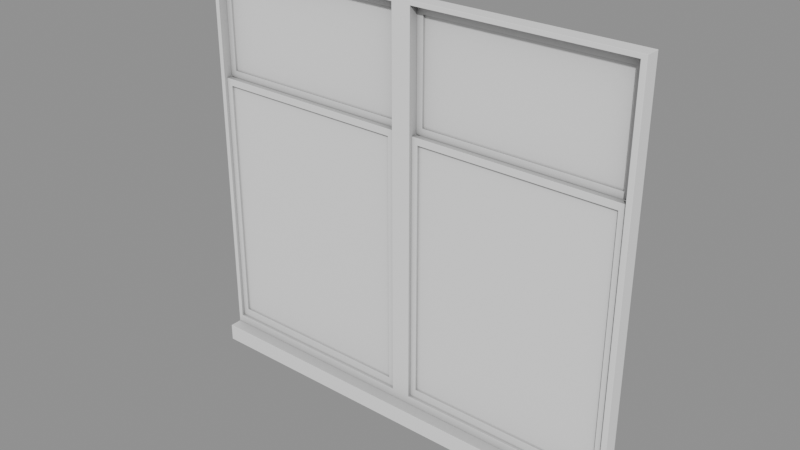# Source: Windows_window4.blend  (saved by Blender 5.2.45; exported with 4.5.12 LTS)
import bpy
from mathutils import Matrix  # noqa: F401  (used for matrix-valued properties, if any)

bpy.ops.wm.read_factory_settings(use_empty=True)
scene = bpy.context.scene
scene.name = 'Scene'

# ---- collections
col_windows_window4 = bpy.data.collections.new('Windows_window4'); scene.collection.children.link(col_windows_window4)

# ---- materials (node trees are filled in below, after node groups)
mat_ao_bake = bpy.data.materials.new('AO-bake')
mat_ao_bake.use_backface_culling_lightprobe_volume = False

# ---- node groups
ng_gltf_settings_001 = bpy.data.node_groups.new('glTF Settings.001', 'ShaderNodeTree')
_s = ng_gltf_settings_001.interface.new_socket(name='Occlusion', in_out='INPUT', socket_type='NodeSocketFloat')
_s.subtype = 'FACTOR'
_s.default_value = 1.0
_s.min_value = 0.0
_s.max_value = 1.0
_N = ng_gltf_settings_001.nodes; _L = ng_gltf_settings_001.links
n0 = _N.new('NodeGroupInput'); n0.name = 'Group Input'; n0.location = (-200, 0)
n1 = _N.new('NodeGroupOutput'); n1.name = 'Group Output'; n1.location = (-2, -8)
n1.is_active_output = True
ng_smooth_by_angle_002 = bpy.data.node_groups.new('Smooth by Angle.002', 'GeometryNodeTree')
_s = ng_smooth_by_angle_002.interface.new_socket(name='Mesh', in_out='OUTPUT', socket_type='NodeSocketGeometry')
_s = ng_smooth_by_angle_002.interface.new_socket(name='Mesh', in_out='INPUT', socket_type='NodeSocketGeometry')
_s = ng_smooth_by_angle_002.interface.new_socket(name='Angle', in_out='INPUT', socket_type='NodeSocketFloat')
_s.subtype = 'ANGLE'
_s.default_value = 0.5236
_s.min_value = 0.0
_s.max_value = 3.142
_s.description = 'Maximum face angle for smooth edges'
_s = ng_smooth_by_angle_002.interface.new_socket(name='Ignore Sharpness', in_out='INPUT', socket_type='NodeSocketBool')
_s.force_non_field = True
ng_smooth_by_angle_002.description = 'Set the sharpness of mesh edges based on the angle between the neighboring faces'
ng_smooth_by_angle_002.is_modifier = True
_N = ng_smooth_by_angle_002.nodes; _L = ng_smooth_by_angle_002.links
n0 = _N.new('GeometryNodeSetShadeSmooth'); n0.name = 'Set Shade Smooth'; n0.location = (120, -80)
n0.domain = 'EDGE'
n1 = _N.new('GeometryNodeSetShadeSmooth'); n1.name = 'Set Shade Smooth.001'; n1.location = (300, -80)
n2 = _N.new('NodeGroupOutput'); n2.name = 'Group Output'; n2.location = (480, -80)
n3 = _N.new('GeometryNodeInputMeshEdgeAngle'); n3.name = 'Edge Angle'; n3.location = (-440, -240)
n4 = _N.new('NodeGroupInput'); n4.name = 'Group Input'; n4.location = (-80, -80)
n5 = _N.new('GeometryNodeInputEdgeSmooth'); n5.name = 'Is Edge Smooth'; n5.location = (-260, -120)
n6 = _N.new('GeometryNodeInputShadeSmooth'); n6.name = 'Is Shade Smooth'; n6.location = (-440, -397)
n7 = _N.new('FunctionNodeCompare'); n7.name = 'Compare'; n7.location = (-260, -260)
n7.operation = 'LESS_EQUAL'
n8 = _N.new('FunctionNodeBooleanMath'); n8.name = 'Boolean Math.001'; n8.location = (-80, -260)
n9 = _N.new('NodeGroupInput'); n9.name = 'Group Input.001'; n9.location = (-440, -329)
n10 = _N.new('NodeGroupInput'); n10.name = 'Group Input.002'; n10.location = (-259, -189)
n11 = _N.new('FunctionNodeBooleanMath'); n11.name = 'Boolean Math'; n11.location = (-80, -149)
n11.operation = 'OR'
n12 = _N.new('FunctionNodeBooleanMath'); n12.name = 'Boolean Math.002'; n12.location = (-260, -380)
n12.operation = 'OR'
n13 = _N.new('NodeGroupInput'); n13.name = 'Group Input.003'; n13.location = (-440, -460)
_L.new(n3.outputs[0], n7.inputs[0])
_L.new(n1.outputs[0], n2.inputs[0])
_L.new(n9.outputs[1], n7.inputs[1])
_L.new(n7.outputs[0], n8.inputs[0])
_L.new(n4.outputs[0], n0.inputs[0])
_L.new(n0.outputs[0], n1.inputs[0])
_L.new(n8.outputs[0], n0.inputs[2])
_L.new(n10.outputs[2], n11.inputs[1])
_L.new(n5.outputs[0], n11.inputs[0])
_L.new(n11.outputs[0], n0.inputs[1])
_L.new(n13.outputs[2], n12.inputs[1])
_L.new(n6.outputs[0], n12.inputs[0])
_L.new(n12.outputs[0], n8.inputs[1])
n2.is_active_output = True

# ---- material node trees
mat_ao_bake.use_nodes = True; mat_ao_bake.node_tree.nodes.clear()
_N = mat_ao_bake.node_tree.nodes; _L = mat_ao_bake.node_tree.links
n0 = _N.new('ShaderNodeOutputMaterial'); n0.name = 'Material Output'; n0.location = (340, 260)
n1 = _N.new('ShaderNodeAmbientOcclusion'); n1.name = 'Ambient Occlusion'; n1.location = (-220, 200)
n1.inputs[1].default_value = 2.0
n2 = _N.new('ShaderNodeBsdfPrincipled'); n2.name = 'Principled BSDF'; n2.location = (60, 260)
n2.distribution = 'GGX'
n2.subsurface_method = 'BURLEY'
n2.inputs[3].default_value = 1.45
n2.inputs[27].default_value = (0.0, 0.0, 0.0, 1.0)
n2.inputs[28].default_value = 1.0
n3 = _N.new('ShaderNodeGroup'); n3.name = 'Group'; n3.location = (800, 260)
n3.width = 208
n3.node_tree = ng_gltf_settings_001
n3.inputs[0].default_value = 1.0
_L.new(n2.outputs[0], n0.inputs[0])
_L.new(n1.outputs[0], n2.inputs[0])
n0.is_active_output = True

# ---- meshes
me_plano_021 = bpy.data.meshes.new('Plano.021')
me_plano_021.from_pydata([(-0.01206, 1.239e-07, 1.696), (-0.01206, -0.06251, 1.696), (-0.9425, 4.863e-07, 1.696), (-0.9425, -0.06251, 1.696), (-0.01206, -1.145e-07, 0.03484), (-0.01206, -0.06251, 0.03484), (-0.9425, 2.478e-07, 0.03484), (-0.9425, -0.06251, 0.03484), (-0.03432, -0.06251, 0.06968), (-0.03432, -1.058e-07, 0.06968), (-0.03432, -0.06251, 1.678), (-0.03432, 1.326e-07, 1.678), (-0.9234, -0.06251, 1.678), (-0.9234, 4.788e-07, 1.678), (-0.9234, -0.06251, 0.06968), (-0.9234, 2.404e-07, 0.06968), (-0.03432, 1.326e-07, 1.678), (-0.03432, -0.02307, 1.678), (-0.9234, 4.788e-07, 1.678), (-0.9234, -0.02307, 1.678), (-0.06521, -0.02307, 1.642), (-0.06521, 1.446e-07, 1.642), (-0.8968, -0.02307, 1.642), (-0.8968, 4.684e-07, 1.642), (-0.9234, 2.404e-07, 1.197), (-0.9234, 2.404e-07, 1.225), (-0.9234, -0.02307, 1.225), (-0.9234, -0.02307, 1.197), (-0.8968, -0.02307, 1.197), (-0.8968, -0.02307, 1.225), (-0.8968, 2.3e-07, 1.225), (-0.8968, 2.3e-07, 1.197), (-0.03432, -1.058e-07, 1.225), (-0.03432, -1.058e-07, 1.197), (-0.03432, -0.02307, 1.197), (-0.03432, -0.02307, 1.225), (-0.06521, -0.02307, 1.225), (-0.06521, -0.02307, 1.197), (-0.06521, -9.382e-08, 1.197), (-0.06521, -9.382e-08, 1.225), (-0.03432, -0.02629, 0.06968), (-0.03432, -0.04935, 0.06968), (-0.9234, -0.02629, 0.06968), (-0.9234, -0.04935, 0.06968), (-0.06521, -0.04935, 0.1054), (-0.06521, -0.02629, 0.1054), (-0.8968, -0.04935, 0.1054), (-0.8968, -0.02629, 0.1054), (-0.9234, -0.02629, 1.168), (-0.9234, -0.02629, 1.197), (-0.9234, -0.04935, 1.197), (-0.9234, -0.04935, 1.168), (-0.8968, -0.04935, 1.168), (-0.8968, -0.04935, 1.197), (-0.8968, -0.02629, 1.197), (-0.8968, -0.02629, 1.168), (-0.03432, -0.02629, 1.197), (-0.03432, -0.02629, 1.168), (-0.03432, -0.04935, 1.168), (-0.03432, -0.04935, 1.197), (-0.06521, -0.04935, 1.197), (-0.06521, -0.04935, 1.168), (-0.06521, -0.02629, 1.168), (-0.06521, -0.02629, 1.197), (0.9425, -2.478e-07, 1.696), (0.9425, -0.06251, 1.696), (0.02786, 1.084e-07, 1.696), (0.02786, -0.06251, 1.696), (0.9425, -4.862e-07, 0.03484), (0.9425, -0.06251, 0.03484), (0.02786, -1.301e-07, 0.03484), (0.02786, -0.06251, 0.03484), (0.9203, -0.06251, 0.06968), (0.9203, -4.776e-07, 0.06968), (0.9203, -0.06251, 1.678), (0.9203, -2.392e-07, 1.678), (0.04702, -0.06251, 1.678), (0.04702, 1.009e-07, 1.678), (0.04702, -0.06251, 0.06968), (0.04702, -1.375e-07, 0.06968), (0.9203, -2.392e-07, 1.678), (0.9203, -0.02307, 1.678), (0.04702, 1.009e-07, 1.678), (0.04702, -0.02307, 1.678), (0.8894, -0.02307, 1.642), (0.8894, -2.271e-07, 1.642), (0.07361, -0.02307, 1.642), (0.07361, 9.054e-08, 1.642), (0.04702, -1.375e-07, 1.197), (0.04702, -1.375e-07, 1.225), (0.04702, -0.02307, 1.225), (0.04702, -0.02307, 1.197), (0.07361, -0.02307, 1.197), (0.07361, -0.02307, 1.225), (0.07361, -1.479e-07, 1.225), (0.07361, -1.479e-07, 1.197), (0.9203, -4.776e-07, 1.225), (0.9203, -4.776e-07, 1.197), (0.9203, -0.02307, 1.197), (0.9203, -0.02307, 1.225), (0.8894, -0.02307, 1.225), (0.8894, -0.02307, 1.197), (0.8894, -4.656e-07, 1.197), (0.8894, -4.656e-07, 1.225), (0.9203, -0.02629, 0.06968), (0.9203, -0.04935, 0.06968), (0.04702, -0.02629, 0.06968), (0.04702, -0.04935, 0.06968), (0.8894, -0.04935, 0.1054), (0.8894, -0.02629, 0.1054), (0.07361, -0.04935, 0.1054), (0.07361, -0.02629, 0.1054), (0.04702, -0.02629, 1.168), (0.04702, -0.02629, 1.197), (0.04702, -0.04935, 1.197), (0.04702, -0.04935, 1.168), (0.07361, -0.04935, 1.168), (0.07361, -0.04935, 1.197), (0.07361, -0.02629, 1.197), (0.07361, -0.02629, 1.168), (0.9203, -0.02629, 1.197), (0.9203, -0.02629, 1.168), (0.9203, -0.04935, 1.168), (0.9203, -0.04935, 1.197), (0.8894, -0.04935, 1.197), (0.8894, -0.04935, 1.168), (0.8894, -0.02629, 1.168), (0.8894, -0.02629, 1.197), (0.9425, -2.478e-07, 0.0), (-0.9425, 4.863e-07, 0.0), (0.9425, -2.478e-07, 0.03484), (-0.9425, 4.863e-07, 0.03484), (0.9425, -0.1148, 0.0), (-0.9425, -0.1148, 0.0), (0.9425, -0.1148, 0.03484), (-0.9425, -0.1148, 0.03484), (-0.9425, -0.1016, 0.0), (-0.9425, -0.1016, 0.03484), (0.9425, -0.1016, 0.0), (0.9425, -0.1016, 0.03484), (0.9425, -0.1148, -0.038), (-0.9425, -0.1148, -0.038), (-0.9425, -0.1016, -0.038), (0.9425, -0.1016, -0.038)], [], [(8, 10, 11, 9), (10, 12, 13, 11), (12, 14, 15, 13), (14, 8, 9, 15), (5, 4, 70, 71), (0, 2, 3, 1), (2, 6, 7, 3), (6, 4, 5, 7), (18, 23, 30, 25), (20, 22, 23, 21), (37, 38, 33, 34), (16, 18, 19, 17), (23, 22, 29, 30), (1, 10, 8, 5), (0, 4, 9, 11), (3, 12, 10, 1), (2, 0, 11, 13), (7, 14, 12, 3), (6, 2, 13, 15), (5, 8, 14, 7), (4, 6, 15, 9), (18, 25, 26, 19), (22, 19, 26, 29), (19, 22, 20, 17), (18, 16, 21, 23), (27, 24, 31, 28), (32, 39, 21, 16), (39, 36, 20, 21), (36, 35, 17, 20), (32, 16, 17, 35), (27, 28, 29, 26), (31, 24, 25, 30), (39, 38, 31, 30), (24, 27, 26, 25), (35, 36, 37, 34), (39, 32, 33, 38), (36, 39, 30, 29), (32, 35, 34, 33), (38, 37, 28, 31), (37, 36, 29, 28), (40, 45, 62, 57), (46, 44, 45, 47), (45, 44, 61, 62), (42, 40, 41, 43), (40, 57, 58, 41), (44, 41, 58, 61), (41, 44, 46, 43), (40, 42, 47, 45), (48, 55, 47, 42), (55, 52, 46, 47), (52, 51, 43, 46), (48, 42, 43, 51), (51, 52, 53, 50), (55, 48, 49, 54), (63, 62, 55, 54), (48, 51, 50, 49), (59, 60, 61, 58), (63, 56, 57, 62), (60, 63, 54, 53), (56, 59, 58, 57), (62, 61, 52, 55), (61, 60, 53, 52), (59, 56, 63, 60), (53, 54, 49, 50), (72, 74, 75, 73), (74, 76, 77, 75), (76, 78, 79, 77), (78, 72, 73, 79), (68, 64, 65, 69), (64, 66, 67, 65), (1, 5, 71, 67), (70, 68, 69, 71), (65, 74, 72, 69), (64, 68, 73, 75), (67, 76, 74, 65), (66, 64, 75, 77), (71, 78, 76, 67), (70, 66, 77, 79), (69, 72, 78, 71), (68, 70, 79, 73), (4, 0, 66, 70), (0, 1, 67, 66), (82, 87, 94, 89), (84, 86, 87, 85), (101, 102, 97, 98), (80, 82, 83, 81), (87, 86, 93, 94), (82, 89, 90, 83), (86, 83, 90, 93), (83, 86, 84, 81), (82, 80, 85, 87), (91, 88, 95, 92), (96, 103, 85, 80), (103, 100, 84, 85), (100, 99, 81, 84), (96, 80, 81, 99), (91, 92, 93, 90), (95, 88, 89, 94), (103, 102, 95, 94), (88, 91, 90, 89), (99, 100, 101, 98), (103, 96, 97, 102), (100, 103, 94, 93), (96, 99, 98, 97), (102, 101, 92, 95), (101, 100, 93, 92), (104, 109, 126, 121), (110, 108, 109, 111), (109, 108, 125, 126), (106, 104, 105, 107), (104, 121, 122, 105), (108, 105, 122, 125), (105, 108, 110, 107), (104, 106, 111, 109), (112, 119, 111, 106), (119, 116, 110, 111), (116, 115, 107, 110), (112, 106, 107, 115), (115, 116, 117, 114), (119, 112, 113, 118), (127, 126, 119, 118), (112, 115, 114, 113), (123, 124, 125, 122), (127, 120, 121, 126), (124, 127, 118, 117), (120, 123, 122, 121), (126, 125, 116, 119), (125, 124, 117, 116), (123, 120, 127, 124), (117, 118, 113, 114), (128, 129, 131, 130), (132, 134, 135, 133), (137, 136, 133, 135), (132, 133, 141, 140), (138, 139, 134, 132), (139, 137, 135, 134), (130, 131, 137, 139), (128, 130, 139, 138), (129, 128, 138, 136), (131, 129, 136, 137), (142, 143, 140, 141), (138, 132, 140, 143), (133, 136, 142, 141), (136, 138, 143, 142)])
me_plano_021.polygons.foreach_set('use_smooth', [True] * 144)
_uv = me_plano_021.uv_layers.new(name='UVMap')
_uv.uv.foreach_set('vector', [0.0, 0.0, 0.0, 0.0, 0.0, 0.0, 0.0, 0.0, 0.0, 0.0, 0.0, 0.0, 0.0, 0.0, 0.0, 0.0, 0.0, 0.0, 0.0, 0.0, 0.0, 0.0, 0.0, 0.0, 0.0, 0.0, 0.0, 0.0, 0.0, 0.0, 0.0, 0.0, 0.0, 0.0, 0.0, 0.0, 0.0, 0.0, 0.0, 0.0, 0.0, 0.0, 0.0, 0.0, 0.0, 0.0, 0.0, 0.0, 0.0, 0.0, 0.0, 0.0, 0.0, 0.0, 0.0, 0.0, 0.0, 0.0, 0.0, 0.0, 0.0, 0.0, 0.0, 0.0, 0.0, 0.0, 0.0, 0.0, 0.0, 0.0, 0.0, 0.0, 0.0, 0.0, 0.0, 0.0, 0.0, 0.0, 0.0, 0.0, 0.0, 0.0, 0.0, 0.0, 0.0, 0.0, 0.0, 0.0, 0.0, 0.0, 0.0, 0.0, 0.0, 0.0, 0.0, 0.0, 0.0, 0.0, 0.0, 0.0, 0.0, 0.0, 0.0, 0.0, 0.0, 0.0, 0.0, 0.0, 0.0, 0.0, 0.0, 0.0, 0.0, 0.0, 0.0, 0.0, 0.0, 0.0, 0.0, 0.0, 0.0, 0.0, 0.0, 0.0, 0.0, 0.0, 0.0, 0.0, 0.0, 0.0, 0.0, 0.0, 0.0, 0.0, 0.0, 0.0, 0.0, 0.0, 0.0, 0.0, 0.0, 0.0, 0.0, 0.0, 0.0, 0.0, 0.0, 0.0, 0.0, 0.0, 0.0, 0.0, 0.0, 0.0, 0.0, 0.0, 0.0, 0.0, 0.0, 0.0, 0.0, 0.0, 0.0, 0.0, 0.0, 0.0, 0.0, 0.0, 0.0, 0.0, 0.0, 0.0, 0.0, 0.0, 0.0, 0.0, 0.0, 0.0, 0.0, 0.0, 0.0, 0.0, 0.0, 0.0, 0.0, 0.0, 0.0, 0.0, 0.0, 0.0, 0.0, 0.0, 0.0, 0.0, 0.0, 0.0, 0.0, 0.0, 0.0, 0.0, 0.0, 0.0, 0.0, 0.0, 0.0, 0.0, 0.0, 0.0, 0.0, 0.0, 0.0, 0.0, 0.0, 0.0, 0.0, 0.0, 0.0, 0.0, 0.0, 0.0, 0.0, 0.0, 0.0, 0.0, 0.0, 0.0, 0.0, 0.0, 0.0, 0.0, 0.0, 0.0, 0.0, 0.0, 0.0, 0.0, 0.0, 0.0, 0.0, 0.0, 0.0, 0.0, 0.0, 0.0, 0.0, 0.0, 0.0, 0.0, 0.0, 0.0, 0.0, 0.0, 0.0, 0.0, 0.0, 0.0, 0.0, 0.0, 0.0, 0.0, 0.0, 0.0, 0.0, 0.0, 0.0, 0.0, 0.0, 0.0, 0.0, 0.0, 0.0, 0.0, 0.0, 0.0, 0.0, 0.0, 0.0, 0.0, 0.0, 0.0, 0.0, 0.0, 0.0, 0.0, 0.0, 0.0, 0.0, 0.0, 0.0, 0.0, 0.0, 0.0, 0.0, 0.0, 0.0, 0.0, 0.0, 0.0, 0.0, 0.0, 0.0, 0.0, 0.0, 0.0, 0.0, 0.0, 0.0, 0.0, 0.0, 0.0, 0.0, 0.0, 0.0, 0.0, 0.0, 0.0, 0.0, 0.0, 0.0, 0.0, 0.0, 0.0, 0.0, 0.0, 0.0, 0.0, 0.0, 0.0, 0.0, 0.0, 0.0, 0.0, 0.0, 0.0, 0.0, 0.0, 0.0, 0.0, 0.0, 0.0, 0.0, 0.0, 0.0, 0.0, 0.0, 0.0, 0.0, 0.0, 0.0, 0.0, 0.0, 0.0, 0.0, 0.0, 0.0, 0.0, 0.0, 0.0, 0.0, 0.0, 0.0, 0.0, 0.0, 0.0, 0.0, 0.0, 0.0, 0.0, 0.0, 0.0, 0.0, 0.0, 0.0, 0.0, 0.0, 0.0, 0.0, 0.0, 0.0, 0.0, 0.0, 0.0, 0.0, 0.0, 0.0, 0.0, 0.0, 0.0, 0.0, 0.0, 0.0, 0.0, 0.0, 0.0, 0.0, 0.0, 0.0, 0.0, 0.0, 0.0, 0.0, 0.0, 0.0, 0.0, 0.0, 0.0, 0.0, 0.0, 0.0, 0.0, 0.0, 0.0, 0.0, 0.0, 0.0, 0.0, 0.0, 0.0, 0.0, 0.0, 0.0, 0.0, 0.0, 0.0, 0.0, 0.0, 0.0, 0.0, 0.0, 0.0, 0.0, 0.0, 0.0, 0.0, 0.0, 0.0, 0.0, 0.0, 0.0, 0.0, 0.0, 0.0, 0.0, 0.0, 0.0, 0.0, 0.0, 0.0, 0.0, 0.0, 0.0, 0.0, 0.0, 0.0, 0.0, 0.0, 0.0, 0.0, 0.0, 0.0, 0.0, 0.0, 0.0, 0.0, 0.0, 0.0, 0.0, 0.0, 0.0, 0.0, 0.0, 0.0, 0.0, 0.0, 0.0, 0.0, 0.0, 0.0, 0.0, 0.0, 0.0, 0.0, 0.0, 0.0, 0.0, 0.0, 0.0, 0.0, 0.0, 0.0, 0.0, 0.0, 0.0, 0.0, 0.0, 0.0, 0.0, 0.0, 0.0, 0.0, 0.0, 0.0, 0.0, 0.0, 0.0, 0.0, 0.0, 0.0, 0.0, 0.0, 0.0, 0.0, 0.0, 0.0, 0.0, 0.0, 0.0, 0.0, 0.0, 0.0, 0.0, 0.0, 0.0, 0.0, 0.0, 0.0, 0.0, 0.0, 0.0, 0.0, 0.0, 0.0, 0.0, 0.0, 0.0, 0.0, 0.0, 0.0, 0.0, 0.0, 0.0, 0.0, 0.0, 0.0, 0.0, 0.0, 0.0, 0.0, 0.0, 0.0, 0.0, 0.0, 0.0, 0.0, 0.0, 0.0, 0.0, 0.0, 0.0, 0.0, 0.0, 0.0, 0.0, 0.0, 0.0, 0.0, 0.0, 0.0, 0.0, 0.0, 0.0, 0.0, 0.0, 0.0, 0.0, 0.0, 0.0, 0.0, 0.0, 0.0, 0.0, 0.0, 0.0, 0.0, 0.0, 0.0, 0.0, 0.0, 0.0, 0.0, 0.0, 0.0, 0.0, 0.0, 0.0, 0.0, 0.0, 0.0, 0.0, 0.0, 0.0, 0.0, 0.0, 0.0, 0.0, 0.0, 0.0, 0.0, 0.0, 0.0, 0.0, 0.0, 0.0, 0.0, 0.0, 0.0, 0.0, 0.0, 0.0, 0.0, 0.0, 0.0, 0.0, 0.0, 0.0, 0.0, 0.0, 0.0, 0.0, 0.0, 0.0, 0.0, 0.0, 0.0, 0.0, 0.0, 0.0, 0.0, 0.0, 0.0, 0.0, 0.0, 0.0, 0.0, 0.0, 0.0, 0.0, 0.0, 0.0, 0.0, 0.0, 0.0, 0.0, 0.0, 0.0, 0.0, 0.0, 0.0, 0.0, 0.0, 0.0, 0.0, 0.0, 0.0, 0.0, 0.0, 0.0, 0.0, 0.0, 0.0, 0.0, 0.0, 0.0, 0.0, 0.0, 0.0, 0.0, 0.0, 0.0, 0.0, 0.0, 0.0, 0.0, 0.0, 0.0, 0.0, 0.0, 0.0, 0.0, 0.0, 0.0, 0.0, 0.0, 0.0, 0.0, 0.0, 0.0, 0.0, 0.0, 0.0, 0.0, 0.0, 0.0, 0.0, 0.0, 0.0, 0.0, 0.0, 0.0, 0.0, 0.0, 0.0, 0.0, 0.0, 0.0, 0.0, 0.0, 0.0, 0.0, 0.0, 0.0, 0.0, 0.0, 0.0, 0.0, 0.0, 0.0, 0.0, 0.0, 0.0, 0.0, 0.0, 0.0, 0.0, 0.0, 0.0, 0.0, 0.0, 0.0, 0.0, 0.0, 0.0, 0.0, 0.0, 0.0, 0.0, 0.0, 0.0, 0.0, 0.0, 0.0, 0.0, 0.0, 0.0, 0.0, 0.0, 0.0, 0.0, 0.0, 0.0, 0.0, 0.0, 0.0, 0.0, 0.0, 0.0, 0.0, 0.0, 0.0, 0.0, 0.0, 0.0, 0.0, 0.0, 0.0, 0.0, 0.0, 0.0, 0.0, 0.0, 0.0, 0.0, 0.0, 0.0, 0.0, 0.0, 0.0, 0.0, 0.0, 0.0, 0.0, 0.0, 0.0, 0.0, 0.0, 0.0, 0.0, 0.0, 0.0, 0.0, 0.0, 0.0, 0.0, 0.0, 0.0, 0.0, 0.0, 0.0, 0.0, 0.0, 0.0, 0.0, 0.0, 0.0, 0.0, 0.0, 0.0, 0.0, 0.0, 0.0, 0.0, 0.0, 0.0, 0.0, 0.0, 0.0, 0.0, 0.0, 0.0, 0.0, 0.0, 0.0, 0.0, 0.0, 0.0, 0.0, 0.0, 0.0, 0.0, 0.0, 0.0, 0.0, 0.0, 0.0, 0.0, 0.0, 0.0, 0.0, 0.0, 0.0, 0.0, 0.0, 0.0, 0.0, 0.0, 0.0, 0.0, 0.0, 0.0, 0.0, 0.0, 0.0, 0.0, 0.0, 0.0, 0.0, 0.0, 0.0, 0.0, 0.0, 0.0, 0.0, 0.0, 0.0, 0.0, 0.0, 0.0, 0.0, 0.0, 0.0, 0.0, 0.0, 0.0, 0.0, 0.0, 0.0, 0.0, 0.0, 0.0, 0.0, 0.0, 0.0, 0.0, 0.0, 0.0, 0.0, 0.0, 0.0, 0.0, 0.0, 0.0, 0.0, 0.0, 0.0, 0.0, 0.0, 0.0, 0.0, 0.0, 0.0, 0.0, 0.0, 0.0, 0.0, 0.0, 0.0, 0.0, 0.0, 0.0, 0.0, 0.0, 0.0, 0.0, 0.0, 0.0, 0.0, 0.0, 0.0, 0.0, 0.0, 0.0, 0.0, 0.0, 0.0, 0.0, 0.0, 0.0, 0.0, 0.0, 0.0, 0.0, 0.0, 0.0, 0.0, 0.0, 0.0, 0.0, 0.0, 0.0, 0.0, 0.0, 0.0, 0.0, 0.0, 0.0, 0.0, 0.0, 0.0, 0.0, 0.0, 0.0, 0.0, 0.0, 0.0, 0.0, 0.0, 0.0, 0.0, 0.0, 0.0, 0.0, 0.0, 0.0, 0.0, 0.0, 0.0, 0.0, 0.0, 0.0, 0.0, 0.0, 0.0, 0.0, 0.0, 0.0, 0.0, 0.0, 0.0, 0.0, 0.0, 0.0, 0.0, 0.0, 0.0, 0.0, 0.0, 0.0, 0.0, 0.0, 0.0, 0.0, 0.0, 0.0, 0.0, 0.0, 0.0, 0.0, 0.0, 0.0, 0.0, 0.0, 0.0, 0.0, 0.0, 0.0, 0.0, 0.0, 0.0, 0.0, 0.0, 0.0, 0.0, 0.0, 0.0, 0.0, 0.0, 0.0, 0.0, 0.0, 0.0, 0.0, 0.0, 0.0, 0.0, 0.0, 0.0, 0.0, 0.0, 0.0, 0.0, 0.0, 0.0, 0.0, 0.0, 0.0, 0.0, 0.0, 0.0, 0.0, 0.0, 0.0, 0.0, 0.0, 0.0, 0.0, 0.0, 0.0, 0.0, 0.0, 0.0, 0.0, 0.0, 0.0, 0.0, 0.0, 0.0, 0.0, 0.0, 0.0, 0.0, 0.0, 0.0, 0.0, 0.0, 0.0, 0.0, 0.0, 0.0, 0.0, 0.0, 0.0, 0.0, 0.0, 0.0, 0.0, 0.0, 0.0, 0.0, 0.0, 0.0, 0.0, 0.0, 0.0, 0.0, 0.0, 0.0, 0.0, 0.0, 0.0, 0.0, 0.0, 0.0, 0.0, 0.0, 0.0, 0.0, 0.0, 0.0, 0.0, 0.0, 0.0, 0.0, 0.0, 0.0, 0.0, 0.0, 0.0, 0.0, 0.0, 0.0, 0.0, 0.0, 0.0, 0.0, 0.0, 0.0, 0.0, 0.0, 0.0, 0.0, 0.0, 0.0, 0.0, 0.0, 0.0, 0.0, 0.0, 0.0, 0.0, 0.0, 0.0, 0.0, 0.0, 0.0, 0.0, 0.0, 0.0, 0.0, 0.0, 0.0, 0.0, 0.0])
me_plano_021.materials.append(mat_ao_bake)
me_plano_021.update()
me_plano_008 = bpy.data.meshes.new('Plano.008')
me_plano_008.from_pydata([(-0.06521, -0.0142, 1.642), (-0.8968, -0.0142, 1.642), (-0.8968, -0.0142, 1.225), (-0.06521, -0.0142, 1.225), (-0.06521, -0.04006, 1.168), (-0.8968, -0.04006, 1.168), (-0.8968, -0.04006, 0.1054), (-0.06521, -0.04006, 0.1054), (0.8894, -0.0142, 1.642), (0.07361, -0.0142, 1.642), (0.07361, -0.0142, 1.225), (0.8894, -0.0142, 1.225), (0.8894, -0.04006, 1.168), (0.07361, -0.04006, 1.168), (0.07361, -0.04006, 0.1054), (0.8894, -0.04006, 0.1054), (-0.06521, -0.0112, 1.642), (-0.8968, -0.0112, 1.642), (-0.8968, -0.0112, 1.225), (-0.06521, -0.0112, 1.225), (-0.06521, -0.03706, 1.168), (-0.8968, -0.03706, 1.168), (-0.8968, -0.03706, 0.1054), (-0.06521, -0.03706, 0.1054), (0.8894, -0.0112, 1.642), (0.07361, -0.0112, 1.642), (0.07361, -0.0112, 1.225), (0.8894, -0.0112, 1.225), (0.8894, -0.03706, 1.168), (0.07361, -0.03706, 1.168), (0.07361, -0.03706, 0.1054), (0.8894, -0.03706, 0.1054)], [], [(1, 2, 3, 0), (5, 6, 7, 4), (9, 10, 11, 8), (13, 14, 15, 12), (17, 16, 19, 18), (21, 20, 23, 22), (25, 24, 27, 26), (29, 28, 31, 30)])
_uv = me_plano_008.uv_layers.new(name='UVMap')
_uv.uv.foreach_set('vector', [0.0, 0.0, 0.0, 0.0, 0.0, 0.0, 0.0, 0.0, 0.0, 0.0, 0.0, 0.0, 0.0, 0.0, 0.0, 0.0, 0.0, 0.0, 0.0, 0.0, 0.0, 0.0, 0.0, 0.0, 0.0, 0.0, 0.0, 0.0, 0.0, 0.0, 0.0, 0.0, 0.0, 0.0, 0.0, 0.0, 0.0, 0.0, 0.0, 0.0, 0.0, 0.0, 0.0, 0.0, 0.0, 0.0, 0.0, 0.0, 0.0, 0.0, 0.0, 0.0, 0.0, 0.0, 0.0, 0.0, 0.0, 0.0, 0.0, 0.0, 0.0, 0.0, 0.0, 0.0])
me_plano_008.materials.append(mat_ao_bake)
me_plano_008.update()

# ---- objects
ob_wall0_window4 = bpy.data.objects.new('wall0_window4', me_plano_021)
ob_wall0_glass0 = bpy.data.objects.new('wall0_glass0', me_plano_008)

# ---- transforms, parenting, visibility, modifiers, constraints
ob_wall0_window4.location = (0.0, 0.0, 0.0)
_m = ob_wall0_window4.modifiers.new('Bevel', 'BEVEL')
_m.width = 0.001
_m.width_pct = 0.001
_m.segments = 2
_m = ob_wall0_window4.modifiers.new('Smooth by Angle.002', 'NODES')
_m.node_group = ng_smooth_by_angle_002
_m.show_group_selector = False
_m = ob_wall0_window4.modifiers.new('WeightedNormal', 'WEIGHTED_NORMAL')
ob_wall0_glass0.location = (0.0, 0.0, 0.0)

# ---- collection membership
col_windows_window4.objects.link(ob_wall0_window4)
col_windows_window4.objects.link(ob_wall0_glass0)

# ---- scene / render settings (as saved in the file)
scene.frame_start = 1; scene.frame_end = 250; scene.frame_set(1)
scene.render.engine = 'BLENDER_EEVEE_NEXT'
scene.render.bake_bias = 0.0
scene.render.bake_samples = 0
scene.render.compositor_device = 'GPU'
scene.eevee.use_volume_custom_range = False
scene.eevee.fast_gi_thickness_near = 0.1
scene.eevee.fast_gi_thickness_far = 0.0
scene.eevee.ray_tracing_options.screen_trace_thickness = 0.1
bpy.context.view_layer.update()

# ---- added for rendering (the .blend has no active camera and no usable light): camera, sun + grey world if the file has none
cam_auto = bpy.data.cameras.new('AutoCamera')
cam_auto.lens = 50.0
cam_auto.sensor_width = 36.0
cam_auto.clip_end = 1000.0
ob_auto_camera = bpy.data.objects.new('AutoCamera', cam_auto)
scene.collection.objects.link(ob_auto_camera)
ob_auto_camera.location = (2.37194, -2.90371, 2.72638)
ob_auto_camera.rotation_euler = (1.09748, -7.21219e-08, 0.694738)
scene.camera = ob_auto_camera
light_auto_sun = bpy.data.lights.new('AutoSun', 'SUN')
light_auto_sun.energy = 3.0
light_auto_sun.angle = 0.0523599
ob_auto_sun = bpy.data.objects.new('AutoSun', light_auto_sun)
scene.collection.objects.link(ob_auto_sun)
ob_auto_sun.rotation_euler = (0.872665, 0.174533, 0.523599)
if scene.world is None:
    world_auto = bpy.data.worlds.new('AutoWorld')
    world_auto.color = (0.3, 0.3, 0.3)
    scene.world = world_auto
bpy.context.view_layer.update()
